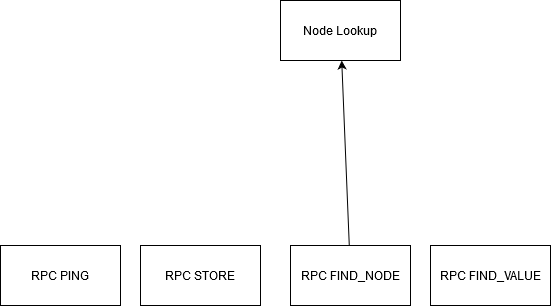

The diagram above was exported from draw.io. Its source (the exported page's mxGraphModel, read from the mxfile embedded in the PNG):
<mxGraphModel dx="1410" dy="773" grid="1" gridSize="10" guides="1" tooltips="1" connect="1" arrows="1" fold="1" page="1" pageScale="1" pageWidth="827" pageHeight="1169" math="0" shadow="0">
  <root>
    <mxCell id="0" />
    <mxCell id="1" parent="0" />
    <mxCell id="1osh8KK9zgM9wE_HcQ0h-1" value="RPC PING" style="rounded=0;whiteSpace=wrap;html=1;" parent="1" vertex="1">
      <mxGeometry x="100" y="585" width="120" height="60" as="geometry" />
    </mxCell>
    <mxCell id="1osh8KK9zgM9wE_HcQ0h-2" value="RPC STORE" style="rounded=0;whiteSpace=wrap;html=1;" parent="1" vertex="1">
      <mxGeometry x="240" y="585" width="120" height="60" as="geometry" />
    </mxCell>
    <mxCell id="1osh8KK9zgM9wE_HcQ0h-3" value="RPC FIND_NODE" style="rounded=0;whiteSpace=wrap;html=1;" parent="1" vertex="1">
      <mxGeometry x="390" y="585" width="120" height="60" as="geometry" />
    </mxCell>
    <mxCell id="1osh8KK9zgM9wE_HcQ0h-4" value="RPC FIND_VALUE" style="rounded=0;whiteSpace=wrap;html=1;" parent="1" vertex="1">
      <mxGeometry x="530" y="585" width="120" height="60" as="geometry" />
    </mxCell>
    <mxCell id="1osh8KK9zgM9wE_HcQ0h-5" value="" style="endArrow=classic;html=1;" parent="1" source="1osh8KK9zgM9wE_HcQ0h-3" target="1osh8KK9zgM9wE_HcQ0h-6" edge="1">
      <mxGeometry width="50" height="50" relative="1" as="geometry">
        <mxPoint x="390" y="390" as="sourcePoint" />
        <mxPoint x="210" y="430" as="targetPoint" />
      </mxGeometry>
    </mxCell>
    <mxCell id="1osh8KK9zgM9wE_HcQ0h-6" value="Node Lookup" style="rounded=0;whiteSpace=wrap;html=1;" parent="1" vertex="1">
      <mxGeometry x="380" y="340" width="120" height="60" as="geometry" />
    </mxCell>
  </root>
</mxGraphModel>